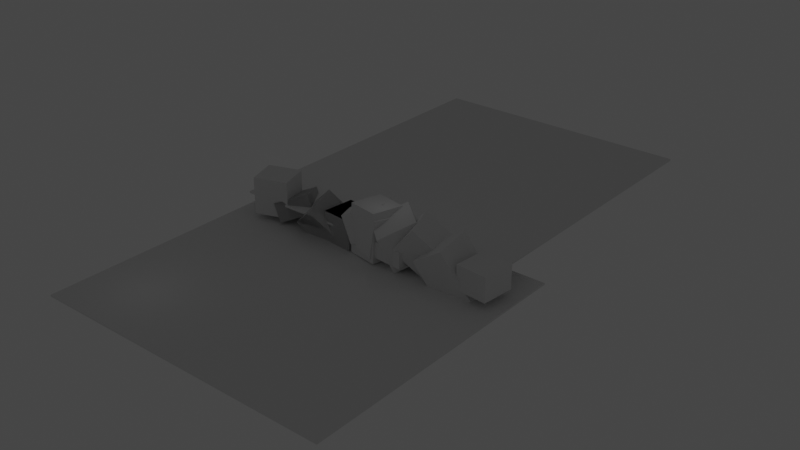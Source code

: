 # Source: scene.blend  (saved by Blender 2.82.7; exported with 4.5.12 LTS)
import bpy
from mathutils import Matrix  # noqa: F401  (used for matrix-valued properties, if any)

bpy.ops.wm.read_factory_settings(use_empty=True)
scene = bpy.context.scene
scene.name = 'Scene'

# ---- collections
col_collection = bpy.data.collections.new('Collection'); scene.collection.children.link(col_collection)

# ---- world
world_world = bpy.data.worlds.new('World'); scene.world = world_world
world_world.use_nodes = True; world_world.node_tree.nodes.clear()
_N = world_world.node_tree.nodes; _L = world_world.node_tree.links
n0 = _N.new('ShaderNodeOutputWorld'); n0.name = 'World Output'; n0.location = (300, 300)
n1 = _N.new('ShaderNodeBackground'); n1.name = 'Background'; n1.location = (10, 300)
n1.inputs[0].default_value = (0.05088, 0.05088, 0.05088, 1.0)
_L.new(n1.outputs[0], n0.inputs[0])
n0.is_active_output = True
world_world.color = (0.05088, 0.05088, 0.05088)
world_world.use_sun_shadow = False
world_world.sun_shadow_jitter_overblur = 0.0

# ---- lights
light_point_002 = bpy.data.lights.new('Point.002', 'POINT')
light_point_002.transmission_factor = 0.0
light_point_002.shadow_soft_size = 0.25
light_point_002.shadow_maximum_resolution = 0.006
light_point_002.use_absolute_resolution = True
light_point_004 = bpy.data.lights.new('Point.004', 'POINT')
light_point_004.transmission_factor = 0.0
light_point_004.shadow_soft_size = 0.25
light_point_004.shadow_maximum_resolution = 0.006
light_point_004.use_absolute_resolution = True

# ---- meshes
me_cube_005 = bpy.data.meshes.new('Cube.005')
me_cube_005.from_pydata([(-1.0, -1.0, -1.0), (-1.0, -1.0, 1.0), (-1.0, 1.0, -1.0), (-1.0, 1.0, 1.0), (1.0, -1.0, -1.0), (1.0, -1.0, 1.0), (1.0, 1.0, -1.0), (1.0, 1.0, 1.0)], [], [(0, 1, 3, 2), (2, 3, 7, 6), (6, 7, 5, 4), (4, 5, 1, 0), (2, 6, 4, 0), (7, 3, 1, 5)])
_uv = me_cube_005.uv_layers.new(name='UVMap')
_uv.uv.foreach_set('vector', [0.375, 0.0, 0.625, 0.0, 0.625, 0.25, 0.375, 0.25, 0.375, 0.25, 0.625, 0.25, 0.625, 0.5, 0.375, 0.5, 0.375, 0.5, 0.625, 0.5, 0.625, 0.75, 0.375, 0.75, 0.375, 0.75, 0.625, 0.75, 0.625, 1.0, 0.375, 1.0, 0.125, 0.5, 0.375, 0.5, 0.375, 0.75, 0.125, 0.75, 0.625, 0.5, 0.875, 0.5, 0.875, 0.75, 0.625, 0.75])
me_cube_005.use_remesh_fix_poles = True
me_cube_005.use_remesh_preserve_attributes = False
me_cube_005.use_mirror_vertex_groups = False
me_cube_005.update()
me_cube_006 = bpy.data.meshes.new('Cube.006')
me_cube_006.from_pydata([(-1.0, -1.0, -1.0), (-1.0, -1.0, 1.0), (-1.0, 1.0, -1.0), (-1.0, 1.0, 1.0), (1.0, -1.0, -1.0), (1.0, -1.0, 1.0), (1.0, 1.0, -1.0), (1.0, 1.0, 1.0)], [], [(0, 1, 3, 2), (2, 3, 7, 6), (6, 7, 5, 4), (4, 5, 1, 0), (2, 6, 4, 0), (7, 3, 1, 5)])
_uv = me_cube_006.uv_layers.new(name='UVMap')
_uv.uv.foreach_set('vector', [0.375, 0.0, 0.625, 0.0, 0.625, 0.25, 0.375, 0.25, 0.375, 0.25, 0.625, 0.25, 0.625, 0.5, 0.375, 0.5, 0.375, 0.5, 0.625, 0.5, 0.625, 0.75, 0.375, 0.75, 0.375, 0.75, 0.625, 0.75, 0.625, 1.0, 0.375, 1.0, 0.125, 0.5, 0.375, 0.5, 0.375, 0.75, 0.125, 0.75, 0.625, 0.5, 0.875, 0.5, 0.875, 0.75, 0.625, 0.75])
me_cube_006.use_remesh_fix_poles = True
me_cube_006.use_remesh_preserve_attributes = False
me_cube_006.use_mirror_vertex_groups = False
me_cube_006.update()
me_cube_007 = bpy.data.meshes.new('Cube.007')
me_cube_007.from_pydata([(-1.0, -1.0, -1.0), (-1.0, -1.0, 1.0), (-1.0, 1.0, -1.0), (-1.0, 1.0, 1.0), (1.0, -1.0, -1.0), (1.0, -1.0, 1.0), (1.0, 1.0, -1.0), (1.0, 1.0, 1.0)], [], [(0, 1, 3, 2), (2, 3, 7, 6), (6, 7, 5, 4), (4, 5, 1, 0), (2, 6, 4, 0), (7, 3, 1, 5)])
_uv = me_cube_007.uv_layers.new(name='UVMap')
_uv.uv.foreach_set('vector', [0.375, 0.0, 0.625, 0.0, 0.625, 0.25, 0.375, 0.25, 0.375, 0.25, 0.625, 0.25, 0.625, 0.5, 0.375, 0.5, 0.375, 0.5, 0.625, 0.5, 0.625, 0.75, 0.375, 0.75, 0.375, 0.75, 0.625, 0.75, 0.625, 1.0, 0.375, 1.0, 0.125, 0.5, 0.375, 0.5, 0.375, 0.75, 0.125, 0.75, 0.625, 0.5, 0.875, 0.5, 0.875, 0.75, 0.625, 0.75])
me_cube_007.use_remesh_fix_poles = True
me_cube_007.use_remesh_preserve_attributes = False
me_cube_007.use_mirror_vertex_groups = False
me_cube_007.update()
me_cube_009 = bpy.data.meshes.new('Cube.009')
me_cube_009.from_pydata([(-1.0, -1.0, -1.0), (-1.0, -1.0, 1.0), (-1.0, 1.0, -1.0), (-1.0, 1.0, 1.0), (1.0, -1.0, -1.0), (1.0, -1.0, 1.0), (1.0, 1.0, -1.0), (1.0, 1.0, 1.0)], [], [(0, 1, 3, 2), (2, 3, 7, 6), (6, 7, 5, 4), (4, 5, 1, 0), (2, 6, 4, 0), (7, 3, 1, 5)])
_uv = me_cube_009.uv_layers.new(name='UVMap')
_uv.uv.foreach_set('vector', [0.375, 0.0, 0.625, 0.0, 0.625, 0.25, 0.375, 0.25, 0.375, 0.25, 0.625, 0.25, 0.625, 0.5, 0.375, 0.5, 0.375, 0.5, 0.625, 0.5, 0.625, 0.75, 0.375, 0.75, 0.375, 0.75, 0.625, 0.75, 0.625, 1.0, 0.375, 1.0, 0.125, 0.5, 0.375, 0.5, 0.375, 0.75, 0.125, 0.75, 0.625, 0.5, 0.875, 0.5, 0.875, 0.75, 0.625, 0.75])
me_cube_009.use_remesh_fix_poles = True
me_cube_009.use_remesh_preserve_attributes = False
me_cube_009.use_mirror_vertex_groups = False
me_cube_009.update()
me_cube_010 = bpy.data.meshes.new('Cube.010')
me_cube_010.from_pydata([(-1.0, -1.0, -1.0), (-1.0, -1.0, 1.0), (-1.0, 1.0, -1.0), (-1.0, 1.0, 1.0), (1.0, -1.0, -1.0), (1.0, -1.0, 1.0), (1.0, 1.0, -1.0), (1.0, 1.0, 1.0)], [], [(0, 1, 3, 2), (2, 3, 7, 6), (6, 7, 5, 4), (4, 5, 1, 0), (2, 6, 4, 0), (7, 3, 1, 5)])
_uv = me_cube_010.uv_layers.new(name='UVMap')
_uv.uv.foreach_set('vector', [0.375, 0.0, 0.625, 0.0, 0.625, 0.25, 0.375, 0.25, 0.375, 0.25, 0.625, 0.25, 0.625, 0.5, 0.375, 0.5, 0.375, 0.5, 0.625, 0.5, 0.625, 0.75, 0.375, 0.75, 0.375, 0.75, 0.625, 0.75, 0.625, 1.0, 0.375, 1.0, 0.125, 0.5, 0.375, 0.5, 0.375, 0.75, 0.125, 0.75, 0.625, 0.5, 0.875, 0.5, 0.875, 0.75, 0.625, 0.75])
me_cube_010.use_remesh_fix_poles = True
me_cube_010.use_remesh_preserve_attributes = False
me_cube_010.use_mirror_vertex_groups = False
me_cube_010.update()
me_cube_011 = bpy.data.meshes.new('Cube.011')
me_cube_011.from_pydata([(-1.0, -1.0, -1.0), (-1.0, -1.0, 1.0), (-1.0, 1.0, -1.0), (-1.0, 1.0, 1.0), (1.0, -1.0, -1.0), (1.0, -1.0, 1.0), (1.0, 1.0, -1.0), (1.0, 1.0, 1.0)], [], [(0, 1, 3, 2), (2, 3, 7, 6), (6, 7, 5, 4), (4, 5, 1, 0), (2, 6, 4, 0), (7, 3, 1, 5)])
_uv = me_cube_011.uv_layers.new(name='UVMap')
_uv.uv.foreach_set('vector', [0.375, 0.0, 0.625, 0.0, 0.625, 0.25, 0.375, 0.25, 0.375, 0.25, 0.625, 0.25, 0.625, 0.5, 0.375, 0.5, 0.375, 0.5, 0.625, 0.5, 0.625, 0.75, 0.375, 0.75, 0.375, 0.75, 0.625, 0.75, 0.625, 1.0, 0.375, 1.0, 0.125, 0.5, 0.375, 0.5, 0.375, 0.75, 0.125, 0.75, 0.625, 0.5, 0.875, 0.5, 0.875, 0.75, 0.625, 0.75])
me_cube_011.use_remesh_fix_poles = True
me_cube_011.use_remesh_preserve_attributes = False
me_cube_011.use_mirror_vertex_groups = False
me_cube_011.update()
me_cube_012 = bpy.data.meshes.new('Cube.012')
me_cube_012.from_pydata([(-1.0, -1.0, -1.0), (-1.0, -1.0, 1.0), (-1.0, 1.0, -1.0), (-1.0, 1.0, 1.0), (1.0, -1.0, -1.0), (1.0, -1.0, 1.0), (1.0, 1.0, -1.0), (1.0, 1.0, 1.0)], [], [(0, 1, 3, 2), (2, 3, 7, 6), (6, 7, 5, 4), (4, 5, 1, 0), (2, 6, 4, 0), (7, 3, 1, 5)])
_uv = me_cube_012.uv_layers.new(name='UVMap')
_uv.uv.foreach_set('vector', [0.375, 0.0, 0.625, 0.0, 0.625, 0.25, 0.375, 0.25, 0.375, 0.25, 0.625, 0.25, 0.625, 0.5, 0.375, 0.5, 0.375, 0.5, 0.625, 0.5, 0.625, 0.75, 0.375, 0.75, 0.375, 0.75, 0.625, 0.75, 0.625, 1.0, 0.375, 1.0, 0.125, 0.5, 0.375, 0.5, 0.375, 0.75, 0.125, 0.75, 0.625, 0.5, 0.875, 0.5, 0.875, 0.75, 0.625, 0.75])
me_cube_012.use_remesh_fix_poles = True
me_cube_012.use_remesh_preserve_attributes = False
me_cube_012.use_mirror_vertex_groups = False
me_cube_012.update()
me_cube_013 = bpy.data.meshes.new('Cube.013')
me_cube_013.from_pydata([(-1.0, -1.0, -1.0), (-1.0, -1.0, 1.0), (-1.0, 1.0, -1.0), (-1.0, 1.0, 1.0), (1.0, -1.0, -1.0), (1.0, -1.0, 1.0), (1.0, 1.0, -1.0), (1.0, 1.0, 1.0)], [], [(0, 1, 3, 2), (2, 3, 7, 6), (6, 7, 5, 4), (4, 5, 1, 0), (2, 6, 4, 0), (7, 3, 1, 5)])
_uv = me_cube_013.uv_layers.new(name='UVMap')
_uv.uv.foreach_set('vector', [0.375, 0.0, 0.625, 0.0, 0.625, 0.25, 0.375, 0.25, 0.375, 0.25, 0.625, 0.25, 0.625, 0.5, 0.375, 0.5, 0.375, 0.5, 0.625, 0.5, 0.625, 0.75, 0.375, 0.75, 0.375, 0.75, 0.625, 0.75, 0.625, 1.0, 0.375, 1.0, 0.125, 0.5, 0.375, 0.5, 0.375, 0.75, 0.125, 0.75, 0.625, 0.5, 0.875, 0.5, 0.875, 0.75, 0.625, 0.75])
me_cube_013.use_remesh_fix_poles = True
me_cube_013.use_remesh_preserve_attributes = False
me_cube_013.use_mirror_vertex_groups = False
me_cube_013.update()
me_cube_014 = bpy.data.meshes.new('Cube.014')
me_cube_014.from_pydata([(-1.0, -1.0, -1.0), (-1.0, -1.0, 1.0), (-1.0, 1.0, -1.0), (-1.0, 1.0, 1.0), (1.0, -1.0, -1.0), (1.0, -1.0, 1.0), (1.0, 1.0, -1.0), (1.0, 1.0, 1.0)], [], [(0, 1, 3, 2), (2, 3, 7, 6), (6, 7, 5, 4), (4, 5, 1, 0), (2, 6, 4, 0), (7, 3, 1, 5)])
_uv = me_cube_014.uv_layers.new(name='UVMap')
_uv.uv.foreach_set('vector', [0.375, 0.0, 0.625, 0.0, 0.625, 0.25, 0.375, 0.25, 0.375, 0.25, 0.625, 0.25, 0.625, 0.5, 0.375, 0.5, 0.375, 0.5, 0.625, 0.5, 0.625, 0.75, 0.375, 0.75, 0.375, 0.75, 0.625, 0.75, 0.625, 1.0, 0.375, 1.0, 0.125, 0.5, 0.375, 0.5, 0.375, 0.75, 0.125, 0.75, 0.625, 0.5, 0.875, 0.5, 0.875, 0.75, 0.625, 0.75])
me_cube_014.use_remesh_fix_poles = True
me_cube_014.use_remesh_preserve_attributes = False
me_cube_014.use_mirror_vertex_groups = False
me_cube_014.update()
me_cube_015 = bpy.data.meshes.new('Cube.015')
me_cube_015.from_pydata([(-1.0, -1.0, -1.0), (-1.0, -1.0, 1.0), (-1.0, 1.0, -1.0), (-1.0, 1.0, 1.0), (1.0, -1.0, -1.0), (1.0, -1.0, 1.0), (1.0, 1.0, -1.0), (1.0, 1.0, 1.0)], [], [(0, 1, 3, 2), (2, 3, 7, 6), (6, 7, 5, 4), (4, 5, 1, 0), (2, 6, 4, 0), (7, 3, 1, 5)])
_uv = me_cube_015.uv_layers.new(name='UVMap')
_uv.uv.foreach_set('vector', [0.375, 0.0, 0.625, 0.0, 0.625, 0.25, 0.375, 0.25, 0.375, 0.25, 0.625, 0.25, 0.625, 0.5, 0.375, 0.5, 0.375, 0.5, 0.625, 0.5, 0.625, 0.75, 0.375, 0.75, 0.375, 0.75, 0.625, 0.75, 0.625, 1.0, 0.375, 1.0, 0.125, 0.5, 0.375, 0.5, 0.375, 0.75, 0.125, 0.75, 0.625, 0.5, 0.875, 0.5, 0.875, 0.75, 0.625, 0.75])
me_cube_015.use_remesh_fix_poles = True
me_cube_015.use_remesh_preserve_attributes = False
me_cube_015.use_mirror_vertex_groups = False
me_cube_015.update()
me_cube_016 = bpy.data.meshes.new('Cube.016')
me_cube_016.from_pydata([(-1.0, -1.0, -1.0), (-1.0, -1.0, 1.0), (-1.0, 1.0, -1.0), (-1.0, 1.0, 1.0), (1.0, -1.0, -1.0), (1.0, -1.0, 1.0), (1.0, 1.0, -1.0), (1.0, 1.0, 1.0)], [], [(0, 1, 3, 2), (2, 3, 7, 6), (6, 7, 5, 4), (4, 5, 1, 0), (2, 6, 4, 0), (7, 3, 1, 5)])
_uv = me_cube_016.uv_layers.new(name='UVMap')
_uv.uv.foreach_set('vector', [0.375, 0.0, 0.625, 0.0, 0.625, 0.25, 0.375, 0.25, 0.375, 0.25, 0.625, 0.25, 0.625, 0.5, 0.375, 0.5, 0.375, 0.5, 0.625, 0.5, 0.625, 0.75, 0.375, 0.75, 0.375, 0.75, 0.625, 0.75, 0.625, 1.0, 0.375, 1.0, 0.125, 0.5, 0.375, 0.5, 0.375, 0.75, 0.125, 0.75, 0.625, 0.5, 0.875, 0.5, 0.875, 0.75, 0.625, 0.75])
me_cube_016.use_remesh_fix_poles = True
me_cube_016.use_remesh_preserve_attributes = False
me_cube_016.use_mirror_vertex_groups = False
me_cube_016.update()
me_cube_017 = bpy.data.meshes.new('Cube.017')
me_cube_017.from_pydata([(-1.0, -1.0, -1.0), (-1.0, -1.0, 1.0), (-1.0, 1.0, -1.0), (-1.0, 1.0, 1.0), (1.0, -1.0, -1.0), (1.0, -1.0, 1.0), (1.0, 1.0, -1.0), (1.0, 1.0, 1.0)], [], [(0, 1, 3, 2), (2, 3, 7, 6), (6, 7, 5, 4), (4, 5, 1, 0), (2, 6, 4, 0), (7, 3, 1, 5)])
_uv = me_cube_017.uv_layers.new(name='UVMap')
_uv.uv.foreach_set('vector', [0.375, 0.0, 0.625, 0.0, 0.625, 0.25, 0.375, 0.25, 0.375, 0.25, 0.625, 0.25, 0.625, 0.5, 0.375, 0.5, 0.375, 0.5, 0.625, 0.5, 0.625, 0.75, 0.375, 0.75, 0.375, 0.75, 0.625, 0.75, 0.625, 1.0, 0.375, 1.0, 0.125, 0.5, 0.375, 0.5, 0.375, 0.75, 0.125, 0.75, 0.625, 0.5, 0.875, 0.5, 0.875, 0.75, 0.625, 0.75])
me_cube_017.use_remesh_fix_poles = True
me_cube_017.use_remesh_preserve_attributes = False
me_cube_017.use_mirror_vertex_groups = False
me_cube_017.update()
me_cube_018 = bpy.data.meshes.new('Cube.018')
me_cube_018.from_pydata([(-1.0, -1.0, -1.0), (-1.0, -1.0, 1.0), (-1.0, 1.0, -1.0), (-1.0, 1.0, 1.0), (1.0, -1.0, -1.0), (1.0, -1.0, 1.0), (1.0, 1.0, -1.0), (1.0, 1.0, 1.0)], [], [(0, 1, 3, 2), (2, 3, 7, 6), (6, 7, 5, 4), (4, 5, 1, 0), (2, 6, 4, 0), (7, 3, 1, 5)])
_uv = me_cube_018.uv_layers.new(name='UVMap')
_uv.uv.foreach_set('vector', [0.375, 0.0, 0.625, 0.0, 0.625, 0.25, 0.375, 0.25, 0.375, 0.25, 0.625, 0.25, 0.625, 0.5, 0.375, 0.5, 0.375, 0.5, 0.625, 0.5, 0.625, 0.75, 0.375, 0.75, 0.375, 0.75, 0.625, 0.75, 0.625, 1.0, 0.375, 1.0, 0.125, 0.5, 0.375, 0.5, 0.375, 0.75, 0.125, 0.75, 0.625, 0.5, 0.875, 0.5, 0.875, 0.75, 0.625, 0.75])
me_cube_018.use_remesh_fix_poles = True
me_cube_018.use_remesh_preserve_attributes = False
me_cube_018.use_mirror_vertex_groups = False
me_cube_018.update()
me_cube_019 = bpy.data.meshes.new('Cube.019')
me_cube_019.from_pydata([(-1.0, -1.0, -1.0), (-1.0, -1.0, 1.0), (-1.0, 1.0, -1.0), (-1.0, 1.0, 1.0), (1.0, -1.0, -1.0), (1.0, -1.0, 1.0), (1.0, 1.0, -1.0), (1.0, 1.0, 1.0)], [], [(0, 1, 3, 2), (2, 3, 7, 6), (6, 7, 5, 4), (4, 5, 1, 0), (2, 6, 4, 0), (7, 3, 1, 5)])
_uv = me_cube_019.uv_layers.new(name='UVMap')
_uv.uv.foreach_set('vector', [0.375, 0.0, 0.625, 0.0, 0.625, 0.25, 0.375, 0.25, 0.375, 0.25, 0.625, 0.25, 0.625, 0.5, 0.375, 0.5, 0.375, 0.5, 0.625, 0.5, 0.625, 0.75, 0.375, 0.75, 0.375, 0.75, 0.625, 0.75, 0.625, 1.0, 0.375, 1.0, 0.125, 0.5, 0.375, 0.5, 0.375, 0.75, 0.125, 0.75, 0.625, 0.5, 0.875, 0.5, 0.875, 0.75, 0.625, 0.75])
me_cube_019.use_remesh_fix_poles = True
me_cube_019.use_remesh_preserve_attributes = False
me_cube_019.use_mirror_vertex_groups = False
me_cube_019.update()
me_cube_020 = bpy.data.meshes.new('Cube.020')
me_cube_020.from_pydata([(-1.0, -1.0, -1.0), (-1.0, -1.0, 1.0), (-1.0, 1.0, -1.0), (-1.0, 1.0, 1.0), (1.0, -1.0, -1.0), (1.0, -1.0, 1.0), (1.0, 1.0, -1.0), (1.0, 1.0, 1.0)], [], [(0, 1, 3, 2), (2, 3, 7, 6), (6, 7, 5, 4), (4, 5, 1, 0), (2, 6, 4, 0), (7, 3, 1, 5)])
_uv = me_cube_020.uv_layers.new(name='UVMap')
_uv.uv.foreach_set('vector', [0.375, 0.0, 0.625, 0.0, 0.625, 0.25, 0.375, 0.25, 0.375, 0.25, 0.625, 0.25, 0.625, 0.5, 0.375, 0.5, 0.375, 0.5, 0.625, 0.5, 0.625, 0.75, 0.375, 0.75, 0.375, 0.75, 0.625, 0.75, 0.625, 1.0, 0.375, 1.0, 0.125, 0.5, 0.375, 0.5, 0.375, 0.75, 0.125, 0.75, 0.625, 0.5, 0.875, 0.5, 0.875, 0.75, 0.625, 0.75])
me_cube_020.use_remesh_fix_poles = True
me_cube_020.use_remesh_preserve_attributes = False
me_cube_020.use_mirror_vertex_groups = False
me_cube_020.update()
me_cube_021 = bpy.data.meshes.new('Cube.021')
me_cube_021.from_pydata([(-1.0, -1.0, -1.0), (-1.0, -1.0, 1.0), (-1.0, 1.0, -1.0), (-1.0, 1.0, 1.0), (1.0, -1.0, -1.0), (1.0, -1.0, 1.0), (1.0, 1.0, -1.0), (1.0, 1.0, 1.0)], [], [(0, 1, 3, 2), (2, 3, 7, 6), (6, 7, 5, 4), (4, 5, 1, 0), (2, 6, 4, 0), (7, 3, 1, 5)])
_uv = me_cube_021.uv_layers.new(name='UVMap')
_uv.uv.foreach_set('vector', [0.375, 0.0, 0.625, 0.0, 0.625, 0.25, 0.375, 0.25, 0.375, 0.25, 0.625, 0.25, 0.625, 0.5, 0.375, 0.5, 0.375, 0.5, 0.625, 0.5, 0.625, 0.75, 0.375, 0.75, 0.375, 0.75, 0.625, 0.75, 0.625, 1.0, 0.375, 1.0, 0.125, 0.5, 0.375, 0.5, 0.375, 0.75, 0.125, 0.75, 0.625, 0.5, 0.875, 0.5, 0.875, 0.75, 0.625, 0.75])
me_cube_021.use_remesh_fix_poles = True
me_cube_021.use_remesh_preserve_attributes = False
me_cube_021.use_mirror_vertex_groups = False
me_cube_021.update()
me_cube_022 = bpy.data.meshes.new('Cube.022')
me_cube_022.from_pydata([(-1.0, -1.0, -1.0), (-1.0, -1.0, 1.0), (-1.0, 1.0, -1.0), (-1.0, 1.0, 1.0), (1.0, -1.0, -1.0), (1.0, -1.0, 1.0), (1.0, 1.0, -1.0), (1.0, 1.0, 1.0)], [], [(0, 1, 3, 2), (2, 3, 7, 6), (6, 7, 5, 4), (4, 5, 1, 0), (2, 6, 4, 0), (7, 3, 1, 5)])
_uv = me_cube_022.uv_layers.new(name='UVMap')
_uv.uv.foreach_set('vector', [0.375, 0.0, 0.625, 0.0, 0.625, 0.25, 0.375, 0.25, 0.375, 0.25, 0.625, 0.25, 0.625, 0.5, 0.375, 0.5, 0.375, 0.5, 0.625, 0.5, 0.625, 0.75, 0.375, 0.75, 0.375, 0.75, 0.625, 0.75, 0.625, 1.0, 0.375, 1.0, 0.125, 0.5, 0.375, 0.5, 0.375, 0.75, 0.125, 0.75, 0.625, 0.5, 0.875, 0.5, 0.875, 0.75, 0.625, 0.75])
me_cube_022.use_remesh_fix_poles = True
me_cube_022.use_remesh_preserve_attributes = False
me_cube_022.use_mirror_vertex_groups = False
me_cube_022.update()
me_cube_023 = bpy.data.meshes.new('Cube.023')
me_cube_023.from_pydata([(-1.0, -1.0, -1.0), (-1.0, -1.0, 1.0), (-1.0, 1.0, -1.0), (-1.0, 1.0, 1.0), (1.0, -1.0, -1.0), (1.0, -1.0, 1.0), (1.0, 1.0, -1.0), (1.0, 1.0, 1.0)], [], [(0, 1, 3, 2), (2, 3, 7, 6), (6, 7, 5, 4), (4, 5, 1, 0), (2, 6, 4, 0), (7, 3, 1, 5)])
_uv = me_cube_023.uv_layers.new(name='UVMap')
_uv.uv.foreach_set('vector', [0.375, 0.0, 0.625, 0.0, 0.625, 0.25, 0.375, 0.25, 0.375, 0.25, 0.625, 0.25, 0.625, 0.5, 0.375, 0.5, 0.375, 0.5, 0.625, 0.5, 0.625, 0.75, 0.375, 0.75, 0.375, 0.75, 0.625, 0.75, 0.625, 1.0, 0.375, 1.0, 0.125, 0.5, 0.375, 0.5, 0.375, 0.75, 0.125, 0.75, 0.625, 0.5, 0.875, 0.5, 0.875, 0.75, 0.625, 0.75])
me_cube_023.use_remesh_fix_poles = True
me_cube_023.use_remesh_preserve_attributes = False
me_cube_023.use_mirror_vertex_groups = False
me_cube_023.update()

# ---- objects
ob_cube = bpy.data.objects.new('Cube', me_cube_005)
ob_cube_001 = bpy.data.objects.new('Cube.001', me_cube_006)
ob_cube_002 = bpy.data.objects.new('Cube.002', me_cube_007)
ob_cube_003 = bpy.data.objects.new('Cube.003', me_cube_009)
ob_cube_004 = bpy.data.objects.new('Cube.004', me_cube_010)
ob_cube_005 = bpy.data.objects.new('Cube.005', me_cube_011)
ob_cube_006 = bpy.data.objects.new('Cube.006', me_cube_012)
ob_cube_007 = bpy.data.objects.new('Cube.007', me_cube_013)
ob_cube_008 = bpy.data.objects.new('Cube.008', me_cube_014)
ob_cube_009 = bpy.data.objects.new('Cube.009', me_cube_015)
ob_cube_010 = bpy.data.objects.new('Cube.010', me_cube_016)
ob_cube_011 = bpy.data.objects.new('Cube.011', me_cube_017)
ob_cube_012 = bpy.data.objects.new('Cube.012', me_cube_018)
ob_cube_013 = bpy.data.objects.new('Cube.013', me_cube_019)
ob_cube_014 = bpy.data.objects.new('Cube.014', me_cube_020)
ob_cube_015 = bpy.data.objects.new('Cube.015', me_cube_021)
ob_cube_016 = bpy.data.objects.new('Cube.016', me_cube_022)
ob_cube_017 = bpy.data.objects.new('Cube.017', me_cube_023)
ob_point = bpy.data.objects.new('Point', light_point_002)
ob_point_001 = bpy.data.objects.new('Point.001', light_point_004)

# ---- transforms, parenting, visibility, modifiers, constraints
ob_cube.location = (-2.369, -10.23, 0.0)
ob_cube.scale = (17.72, 16.24, -0.09505)
ob_cube.lineart.crease_threshold = 0.0
ob_cube_001.location = (-2.977, 17.61, 2.293)
ob_cube_001.scale = (15.78, 18.86, -0.1104)
ob_cube_001.lineart.crease_threshold = 0.0
ob_cube_002.location = (-1.426, 0.1388, 2.88)
ob_cube_002.rotation_euler = (-0.02173, 0.04754, -4.915)
ob_cube_002.scale = (1.849, 1.831, 2.783)
ob_cube_002.lineart.crease_threshold = 0.0
ob_cube_003.location = (-15.48, 0.0, 2.88)
ob_cube_003.rotation_euler = (0.0, -0.0, 0.3257)
ob_cube_003.scale = (1.974, 1.83, 2.13)
ob_cube_003.lineart.crease_threshold = 0.0
ob_cube_004.location = (1.874, -0.1824, 1.79)
ob_cube_004.rotation_euler = (0.0, -0.0, -4.809)
ob_cube_004.scale = (1.849, 1.83, 0.9092)
ob_cube_004.lineart.crease_threshold = 0.0
ob_cube_005.location = (-5.485, 0.5338, 1.806)
ob_cube_005.rotation_euler = (0.0, -0.0, -4.809)
ob_cube_005.scale = (1.849, 1.83, -1.722)
ob_cube_005.lineart.crease_threshold = 0.0
ob_cube_006.location = (-5.485, 0.5338, 1.806)
ob_cube_006.rotation_euler = (0.0, -0.0, -4.809)
ob_cube_006.scale = (1.849, 1.83, -1.722)
ob_cube_006.lineart.crease_threshold = 0.0
ob_cube_007.location = (-8.694, 0.1734, 1.806)
ob_cube_007.rotation_euler = (0.7935, -0.3618, -4.647)
ob_cube_007.scale = (1.849, 1.83, -1.722)
ob_cube_007.lineart.crease_threshold = 0.0
ob_cube_008.location = (-13.22, 0.7637, 1.728)
ob_cube_008.rotation_euler = (-0.2121, -0.351, 0.5485)
ob_cube_008.scale = (1.974, 1.83, 1.11)
ob_cube_008.lineart.crease_threshold = 0.0
ob_cube_009.location = (-1.426, 0.1388, 2.88)
ob_cube_009.rotation_euler = (0.09471, 0.1032, -4.954)
ob_cube_009.scale = (1.849, 1.83, 2.13)
ob_cube_009.lineart.crease_threshold = 0.0
ob_cube_010.location = (-5.485, 0.5338, 1.806)
ob_cube_010.rotation_euler = (0.0, -0.0, -4.809)
ob_cube_010.scale = (1.849, 1.83, -1.722)
ob_cube_010.lineart.crease_threshold = 0.0
ob_cube_011.location = (-8.694, 0.1734, 1.806)
ob_cube_011.rotation_euler = (0.7935, -0.3618, -4.647)
ob_cube_011.scale = (1.849, 1.83, -1.722)
ob_cube_011.lineart.crease_threshold = 0.0
ob_cube_012.location = (-13.22, 0.7637, 1.728)
ob_cube_012.rotation_euler = (-0.2121, -0.351, 0.5485)
ob_cube_012.scale = (1.974, 1.83, 1.11)
ob_cube_012.lineart.crease_threshold = 0.0
ob_cube_013.location = (8.99, 0.2373, 0.8173)
ob_cube_013.rotation_euler = (-0.5944, -0.1336, -4.658)
ob_cube_013.scale = (2.097, 2.089, -3.754)
ob_cube_013.lineart.crease_threshold = 0.0
ob_cube_014.location = (12.29, -0.08392, 2.365)
ob_cube_014.rotation_euler = (0.0, -0.0, -4.809)
ob_cube_014.scale = (1.911, 1.832, -1.396)
ob_cube_014.lineart.crease_threshold = 0.0
ob_cube_015.location = (4.932, 0.6323, 2.621)
ob_cube_015.rotation_euler = (-0.872, -0.1113, -4.405)
ob_cube_015.scale = (1.911, 1.832, 2.644)
ob_cube_015.lineart.crease_threshold = 0.0
ob_cube_016.location = (1.722, 0.2719, 2.915)
ob_cube_016.rotation_euler = (-0.4133, -0.02892, -3.849)
ob_cube_016.scale = (2.249, -2.146, 2.159)
ob_cube_016.lineart.crease_threshold = 0.0
ob_cube_017.location = (-2.806, 0.8622, 3.169)
ob_cube_017.rotation_euler = (-0.2121, -0.351, 0.5485)
ob_cube_017.scale = (2.316, 1.805, -1.6)
ob_cube_017.lineart.crease_threshold = 0.0
ob_point.location = (0.0, 0.0, 9.077)
ob_point.lineart.crease_threshold = 0.0
ob_point_001.location = (-13.52, -20.04, 5.878)
ob_point_001.lineart.crease_threshold = 0.0

# ---- collection membership
col_collection.objects.link(ob_cube)
col_collection.objects.link(ob_cube_001)
col_collection.objects.link(ob_cube_002)
col_collection.objects.link(ob_cube_003)
col_collection.objects.link(ob_cube_004)
col_collection.objects.link(ob_cube_005)
col_collection.objects.link(ob_cube_006)
col_collection.objects.link(ob_cube_007)
col_collection.objects.link(ob_cube_008)
col_collection.objects.link(ob_cube_009)
col_collection.objects.link(ob_cube_010)
col_collection.objects.link(ob_cube_011)
col_collection.objects.link(ob_cube_012)
col_collection.objects.link(ob_cube_013)
col_collection.objects.link(ob_cube_014)
col_collection.objects.link(ob_cube_015)
col_collection.objects.link(ob_cube_016)
col_collection.objects.link(ob_cube_017)
col_collection.objects.link(ob_point)
col_collection.objects.link(ob_point_001)

# ---- scene / render settings (as saved in the file)
scene.frame_start = 1; scene.frame_end = 250; scene.frame_set(0)
scene.render.engine = 'BLENDER_EEVEE_NEXT'
scene.cycles.use_denoising = False
scene.cycles.samples = 128
scene.cycles.sampling_pattern = 'TABULATED_SOBOL'
scene.cycles.use_adaptive_sampling = False
scene.cycles.use_light_tree = False
scene.view_settings.view_transform = 'Filmic'
bpy.context.view_layer.update()

# ---- added for rendering (the .blend has no active camera): camera
cam_auto = bpy.data.cameras.new('AutoCamera')
cam_auto.lens = 50.0
cam_auto.sensor_width = 36.0
cam_auto.clip_end = 1183.2
ob_auto_camera = bpy.data.objects.new('AutoCamera', cam_auto)
scene.collection.objects.link(ob_auto_camera)
ob_auto_camera.location = (65.0496, -75.8972, 55.042)
ob_auto_camera.rotation_euler = (1.09748, -7.21219e-08, 0.694738)
scene.camera = ob_auto_camera
bpy.context.view_layer.update()
